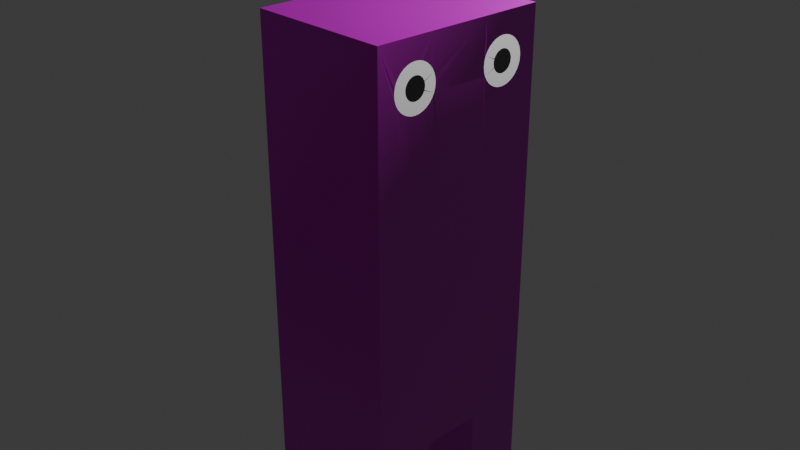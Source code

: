 # Source: box.blend  (saved by Blender 5.0.119; exported with 4.5.12 LTS)
import bpy
from mathutils import Matrix  # noqa: F401  (used for matrix-valued properties, if any)

bpy.ops.wm.read_factory_settings(use_empty=True)
scene = bpy.context.scene
scene.name = 'Scene'

# ---- collections
col_collection = bpy.data.collections.new('Collection'); scene.collection.children.link(col_collection)

# ---- images (referenced by path relative to the original .blend; pixels are not part of the script)
import os
ASSET_DIR = os.environ.get("B2B_ASSET_DIR", "")  # directory of the original .blend (textures are referenced by path, not embedded)
HERE = os.path.dirname(os.path.abspath(__file__))  # packed textures are extracted next to this script under _unpacked/

def load_image(name, relpath, width, height, colorspace="sRGB"):
    """Load a texture the original file referenced (path relative to the .blend, or extracted next to this script)."""
    p = next((c for c in (os.path.join(HERE, relpath), os.path.join(ASSET_DIR, relpath)) if relpath and os.path.exists(c)), "")
    if p:
        img = bpy.data.images.load(p, check_existing=True)
        img.name = name
    else:  # same state as the original file: an image datablock whose file is absent (Cycles renders it pink)
        img = bpy.data.images.new(name, width, height)
        img.source = "FILE"
        img.filepath = "//" + (relpath or name)
    img.colorspace_settings.name = colorspace
    return img
img_metal054a_1k_jpg_color_jpg = load_image('Metal054A_1K-JPG_Color.jpg', 'Metal054A_1K-JPG_Color.jpg', 1024, 1024, 'sRGB')
img_metal054a_1k_jpg_metalness_jpg = load_image('Metal054A_1K-JPG_Metalness.jpg', 'Metal054A_1K-JPG_Metalness.jpg', 1024, 1024, 'sRGB')
img_metal054a_1k_jpg_roughness_jpg = load_image('Metal054A_1K-JPG_Roughness.jpg', 'Metal054A_1K-JPG_Roughness.jpg', 1024, 1024, 'sRGB')
img_metal054a_1k_jpg_normalgl_jpg = load_image('Metal054A_1K-JPG_NormalGL.jpg', 'Metal054A_1K-JPG_NormalGL.jpg', 1024, 1024, 'sRGB')

# ---- materials (node trees are filled in below, after node groups)
mat_material_001 = bpy.data.materials.new('Material.001')
mat_material_001.alpha_threshold = 0.0
mat_material_001.use_backface_culling_lightprobe_volume = False
mat_material_001.roughness = 0.5
mat_material_001.line_color = (0.0, 0.0, 0.0, 1.0)
mat_material_002 = bpy.data.materials.new('Material.002')
mat_material_003 = bpy.data.materials.new('Material.003')

# ---- material node trees
mat_material_001.use_nodes = True; mat_material_001.node_tree.nodes.clear()
_N = mat_material_001.node_tree.nodes; _L = mat_material_001.node_tree.links
n0 = _N.new('ShaderNodeOutputMaterial'); n0.name = 'Material Output'; n0.location = (704, 314)
n1 = _N.new('ShaderNodeBsdfPrincipled'); n1.name = 'Principled BSDF'; n1.location = (373, 395)
n2 = _N.new('ShaderNodeTexImage'); n2.name = 'Image Texture'; n2.location = (-248, 413)
n2.image = img_metal054a_1k_jpg_color_jpg
n3 = _N.new('ShaderNodeTexImage'); n3.name = 'Image Texture.001'; n3.location = (-381, 112)
n3.image = img_metal054a_1k_jpg_metalness_jpg
n4 = _N.new('ShaderNodeTexImage'); n4.name = 'Image Texture.002'; n4.location = (-58, 42)
n4.image = img_metal054a_1k_jpg_roughness_jpg
n5 = _N.new('ShaderNodeTexImage'); n5.name = 'Image Texture.003'; n5.location = (298, -9)
n5.image = img_metal054a_1k_jpg_normalgl_jpg
n6 = _N.new('ShaderNodeNormalMap'); n6.name = 'Normal Map'; n6.location = (722, -1)
n7 = _N.new('ShaderNodeTexCoord'); n7.name = 'Texture Coordinate'; n7.location = (-681, 216)
n8 = _N.new('NodeReroute'); n8.name = 'Reroute'; n8.location = (-464, 94)
n8.width = 14
n8.socket_idname = 'NodeSocketVector'
_L.new(n1.outputs[0], n0.inputs[0])
_L.new(n2.outputs[0], n1.inputs[0])
_L.new(n3.outputs[0], n1.inputs[1])
_L.new(n4.outputs[0], n1.inputs[2])
_L.new(n5.outputs[0], n6.inputs[1])
_L.new(n6.outputs[0], n1.inputs[5])
_L.new(n8.outputs[0], n2.inputs[0])
_L.new(n8.outputs[0], n3.inputs[0])
_L.new(n8.outputs[0], n4.inputs[0])
_L.new(n8.outputs[0], n5.inputs[0])
_L.new(n7.outputs[2], n8.inputs[0])
n0.is_active_output = True
mat_material_002.use_nodes = True; mat_material_002.node_tree.nodes.clear()
_N = mat_material_002.node_tree.nodes; _L = mat_material_002.node_tree.links
n0 = _N.new('ShaderNodeBsdfPrincipled'); n0.name = 'Principled BSDF'; n0.location = (-77, 136)
n0.inputs[1].default_value = 0.1752
n0.inputs[2].default_value = 0.855
n1 = _N.new('ShaderNodeOutputMaterial'); n1.name = 'Material Output'; n1.location = (323, 136)
_L.new(n0.outputs[0], n1.inputs[0])
n1.is_active_output = True
mat_material_003.use_nodes = True; mat_material_003.node_tree.nodes.clear()
_N = mat_material_003.node_tree.nodes; _L = mat_material_003.node_tree.links
n0 = _N.new('ShaderNodeBsdfPrincipled'); n0.name = 'Principled BSDF'; n0.location = (-200, 100)
n0.inputs[0].default_value = (0.0, 0.0, 0.0, 1.0)
n0.inputs[2].default_value = 1.0
n1 = _N.new('ShaderNodeOutputMaterial'); n1.name = 'Material Output'; n1.location = (200, 100)
_L.new(n0.outputs[0], n1.inputs[0])
n1.is_active_output = True

# ---- world
world_world = bpy.data.worlds.new('World'); scene.world = world_world
world_world.use_nodes = True; world_world.node_tree.nodes.clear()
_N = world_world.node_tree.nodes; _L = world_world.node_tree.links
n0 = _N.new('ShaderNodeOutputWorld'); n0.name = 'World Output'; n0.location = (200, 100)
n1 = _N.new('ShaderNodeBackground'); n1.name = 'Background'; n1.location = (-200, 100)
n1.inputs[0].default_value = (0.05088, 0.05088, 0.05088, 1.0)
_L.new(n1.outputs[0], n0.inputs[0])
n0.is_active_output = True
world_world.color = (0.05088, 0.05088, 0.05088)
world_world.sun_shadow_jitter_overblur = 0.0

# ---- cameras
cam_camera = bpy.data.cameras.new('Camera')
cam_camera.clip_end = 100.0
cam_camera.ortho_scale = 7.314

# ---- lights
light_light = bpy.data.lights.new('Light', 'POINT')
light_light.energy = 1000.0
light_light.shadow_soft_size = 0.1

# ---- meshes
me_cube_001 = bpy.data.meshes.new('Cube.001')
me_cube_001.from_pydata([(0.7999, 1.0, 2.202), (0.7999, 1.0, -2.202), (0.7999, -1.0, 2.202), (0.7999, -1.0, -2.202), (-0.7999, 1.0, 2.202), (-0.7999, 1.0, -2.202), (-0.7999, -1.0, 2.202), (-0.7999, -1.0, -2.202), (-0.7999, 0.3333, -2.202), (-0.7999, -0.3333, -2.202), (0.7999, 0.3333, 2.202), (0.7999, -0.3333, 2.202), (-0.7999, -0.3333, 2.202), (-0.7999, 0.3333, 2.202), (0.7999, -0.3333, -2.202), (0.7999, 0.3333, -2.202), (-0.7999, -0.3333, -3.202), (-0.7999, -1.0, -3.202), (0.7999, 1.0, -3.202), (-0.7999, 1.0, -3.202), (0.7999, -1.0, -3.202), (0.7999, 0.3333, -3.202), (-0.7999, 0.3333, -3.202), (0.7999, -0.3333, -3.202), (-0.6789, -0.8114, 1.729), (-0.6789, -0.7382, 1.552), (-0.6789, -0.3846, 1.552), (-0.6789, -0.3114, 1.729), (-0.6789, -0.3846, 1.905), (-0.6789, -0.5614, 1.979), (-0.6789, -0.7382, 1.905), (0.7999, -0.6808, 1.729), (0.7999, -0.6785, 1.705), (0.7999, -0.6785, 1.752), (0.7999, -0.6717, 1.683), (0.7999, -0.6717, 1.774), (0.7999, -0.6607, 1.795), (0.7999, -0.6458, 1.644), (0.7999, -0.6458, 1.813), (0.7999, -0.6071, 1.618), (0.7999, -0.6071, 1.839), (0.7999, -0.6277, 1.629), (0.7999, -0.6277, 1.828), (0.7999, -0.6607, 1.662), (0.7999, -0.5614, 1.609), (0.7999, -0.5614, 1.848), (0.7999, -0.5157, 1.618), (0.7999, -0.5157, 1.839), (0.7999, -0.5381, 1.612), (0.7999, -0.5381, 1.846), (0.7999, -0.477, 1.813), (0.7999, -0.4622, 1.662), (0.7999, -0.448, 1.689), (0.7999, -0.448, 1.768), (0.7999, -0.4622, 1.795), (0.7999, -0.4951, 1.629), (0.7999, -0.477, 1.644), (0.7999, -0.4951, 1.828), (0.7999, -0.5847, 1.846), (0.7999, -0.5847, 1.612), (0.7999, 0.477, 1.813), (0.7999, 0.4951, 1.828), (0.7999, 0.5157, 1.618), (0.7999, 0.5157, 1.839), (0.7999, 0.5847, 1.612), (0.7999, 0.5847, 1.846), (0.7999, 0.5614, 1.609), (0.7999, 0.5614, 1.848), (0.7999, 0.5381, 1.612), (0.7999, 0.5381, 1.846), (0.7999, 0.6277, 1.629), (0.7999, 0.6458, 1.813), (0.7999, 0.6458, 1.644), (0.7999, 0.6277, 1.828), (0.7999, 0.6717, 1.683), (0.7999, 0.6717, 1.774), (0.7999, 0.6808, 1.729), (0.7999, 0.6785, 1.705), (0.7999, 0.6785, 1.752), (0.7999, 0.6607, 1.662), (0.7999, 0.6607, 1.795), (0.7999, 0.6071, 1.839), (0.7999, 0.6071, 1.618), (0.7999, 0.4622, 1.795), (0.7999, 0.448, 1.689), (0.7999, 0.4622, 1.662), (0.7999, 0.448, 1.768), (0.7999, 0.477, 1.644), (0.7999, 0.4951, 1.629), (0.7999, 0.442, 1.729), (0.7999, 0.4443, 1.705), (0.7999, 0.4443, 1.752), (0.7999, 0.4511, 1.774), (0.7999, 0.4511, 1.683), (0.7999, -0.4511, 1.774), (0.7999, -0.442, 1.729), (0.7999, -0.4443, 1.705), (0.7999, -0.4443, 1.752), (0.7999, -0.4511, 1.683), (0.7999, 0.3535, 1.59), (0.7999, 0.3846, 1.552), (0.7999, 0.3333, 1.628), (0.7999, 0.3535, 1.867), (0.7999, 0.3333, 1.83), (0.7999, 0.3846, 1.905), (0.7999, 0.4225, 1.936), (0.7999, 0.4657, 1.96), (0.7999, 0.5126, 1.974), (0.7999, 0.5614, 1.979), (0.7999, 0.6102, 1.974), (0.7999, 0.6571, 1.96), (0.7999, 0.7003, 1.936), (0.7999, 0.7382, 1.905), (0.7999, 0.7693, 1.867), (0.7999, 0.7924, 1.824), (0.7999, 0.8066, 1.777), (0.7999, 0.8114, 1.729), (0.7999, 0.8066, 1.68), (0.7999, 0.7924, 1.633), (0.7999, 0.7693, 1.59), (0.7999, 0.7382, 1.552), (0.7999, 0.7003, 1.521), (0.7999, 0.6571, 1.498), (0.7999, 0.6102, 1.483), (0.7999, 0.5614, 1.479), (0.7999, 0.5126, 1.483), (0.7999, 0.4657, 1.498), (0.7999, 0.4225, 1.521), (0.7999, 0.3304, 1.824), (0.7999, 0.3304, 1.633), (0.7999, 0.3162, 1.68), (0.7999, 0.3114, 1.729), (0.7999, 0.3162, 1.777), (0.7999, -0.3333, 1.83), (0.7999, -0.3535, 1.867), (0.7999, -0.3535, 1.59), (0.7999, -0.3333, 1.628), (0.7999, -0.3846, 1.552), (0.7999, -0.4225, 1.521), (0.7999, -0.4657, 1.498), (0.7999, -0.5126, 1.483), (0.7999, -0.5614, 1.479), (0.7999, -0.6102, 1.483), (0.7999, -0.6571, 1.498), (0.7999, -0.7003, 1.521), (0.7999, -0.7382, 1.552), (0.7999, -0.7693, 1.59), (0.7999, -0.7924, 1.633), (0.7999, -0.8066, 1.68), (0.7999, -0.8114, 1.729), (0.7999, -0.8066, 1.777), (0.7999, -0.7924, 1.824), (0.7999, -0.7693, 1.867), (0.7999, -0.7382, 1.905), (0.7999, -0.7003, 1.936), (0.7999, -0.6571, 1.96), (0.7999, -0.6102, 1.974), (0.7999, -0.5614, 1.979), (0.7999, -0.5126, 1.974), (0.7999, -0.4657, 1.96), (0.7999, -0.4225, 1.936), (0.7999, -0.3846, 1.905), (0.7999, -0.3304, 1.824), (0.7999, -0.3162, 1.777), (0.7999, -0.3114, 1.729), (0.7999, -0.3162, 1.68), (0.7999, -0.3304, 1.633)], [], [(11, 12, 6, 2), (3, 2, 6, 7), (8, 13, 4, 5), (8, 5, 19, 22), (133, 11, 2, 3, 14, 136, 135, 137, 138, 139, 140, 141, 142, 143, 144, 145, 146, 147, 148, 149, 150, 151, 152, 153, 154, 155, 156, 157, 158, 159, 160, 161, 134), (5, 4, 0, 1), (99, 101, 15, 1, 0, 10, 103, 102, 104, 105, 106, 107, 108, 109, 110, 111, 112, 113, 114, 115, 116, 117, 118, 119, 120, 121, 122, 123, 124, 125, 126, 127, 100), (103, 10, 11, 133, 162, 163, 164, 165, 166, 136, 14, 15, 101, 129, 130, 131, 132, 128), (9, 14, 23, 16), (8, 15, 14, 9), (7, 6, 12, 9), (9, 12, 13, 8), (0, 4, 13, 10), (10, 13, 12, 11), (16, 23, 20, 17), (19, 18, 21, 22), (5, 1, 18, 19), (3, 7, 17, 20), (15, 8, 22, 21), (7, 9, 16, 17), (1, 15, 21, 18), (14, 3, 20, 23), (26, 27, 28, 29, 30, 24, 25), (56, 51, 52, 53, 54, 50, 57, 47, 49, 45, 58, 40, 42, 38, 36, 35, 33, 31, 32, 34, 43, 37, 41, 39, 59, 44, 48, 46, 55), (87, 88, 62, 68, 66, 64, 82, 70, 72, 79, 74, 77, 76, 78, 75, 80, 71, 73, 81, 65, 67, 69, 63, 61, 60, 83, 86, 84, 85), (91, 89, 90, 93, 84, 86, 92), (97, 94, 53, 52, 98, 96, 95), (87, 85, 99, 100), (85, 84, 101, 99), (86, 83, 102, 103), (83, 60, 104, 102), (60, 61, 105, 104), (61, 63, 106, 105), (63, 69, 107, 106), (69, 67, 108, 107), (67, 65, 109, 108), (65, 81, 110, 109), (81, 73, 111, 110), (73, 71, 112, 111), (71, 80, 113, 112), (80, 75, 114, 113), (75, 78, 115, 114), (78, 76, 116, 115), (76, 77, 117, 116), (77, 74, 118, 117), (74, 79, 119, 118), (79, 72, 120, 119), (72, 70, 121, 120), (70, 82, 122, 121), (82, 64, 123, 122), (64, 66, 124, 123), (66, 68, 125, 124), (68, 62, 126, 125), (62, 88, 127, 126), (88, 87, 100, 127), (92, 86, 103, 128), (84, 93, 129, 101), (93, 90, 130, 129), (90, 89, 131, 130), (89, 91, 132, 131), (91, 92, 128, 132), (54, 53, 133, 134), (52, 51, 135, 136), (51, 56, 137, 135), (56, 55, 138, 137), (55, 46, 139, 138), (46, 48, 140, 139), (48, 44, 141, 140), (44, 59, 142, 141), (59, 39, 143, 142), (39, 41, 144, 143), (41, 37, 145, 144), (37, 43, 146, 145), (43, 34, 147, 146), (34, 32, 148, 147), (32, 31, 149, 148), (31, 33, 150, 149), (33, 35, 151, 150), (35, 36, 152, 151), (36, 38, 153, 152), (38, 42, 154, 153), (42, 40, 155, 154), (40, 58, 156, 155), (58, 45, 157, 156), (45, 49, 158, 157), (49, 47, 159, 158), (47, 57, 160, 159), (57, 50, 161, 160), (50, 54, 134, 161), (53, 94, 162, 133), (94, 97, 163, 162), (97, 95, 164, 163), (95, 96, 165, 164), (96, 98, 166, 165), (98, 52, 136, 166)])
me_cube_001.polygons.foreach_set('material_index', [0, 0, 0, 0, 0, 0, 0, 0, 0, 0, 0, 0, 0, 0, 0, 0, 0, 0, 0, 0, 0, 0, 0, 2, 2, 2, 2, 1, 1, 1, 1, 1, 1, 1, 1, 1, 1, 1, 1, 1, 1, 1, 1, 1, 1, 1, 1, 1, 1, 1, 1, 1, 1, 1, 1, 1, 1, 1, 1, 1, 1, 1, 1, 1, 1, 1, 1, 1, 1, 1, 1, 1, 1, 1, 1, 1, 1, 1, 1, 1, 1, 1, 1, 1, 1, 1, 1, 1, 1, 1, 1, 1, 1, 1, 1])
_uv = me_cube_001.uv_layers.new(name='UVMap')
_uv.uv.foreach_set('vector', [0.648, 0.4383, 0.352, 0.4383, 0.352, 0.315, 0.648, 0.315, 0.648, 0.2912, 0.648, 1.106, 0.352, 1.106, 0.352, 0.2912, 0.5617, 0.2912, 0.5617, 1.106, 0.685, 1.106, 0.685, 0.2912, 0.5617, 0.2912, 0.685, 0.2912, 0.685, 0.1061, 0.5617, 0.1061, 0.4383, 1.037, 0.4383, 1.106, 0.315, 1.106, 0.315, 0.2912, 0.4383, 0.2912, 0.4383, 0.9998, 0.4346, 0.9928, 0.4288, 0.9858, 0.4218, 0.98, 0.4138, 0.9757, 0.4051, 0.9731, 0.3961, 0.9722, 0.3871, 0.9731, 0.3784, 0.9757, 0.3704, 0.98, 0.3634, 0.9858, 0.3577, 0.9928, 0.3534, 1.001, 0.3508, 1.009, 0.3499, 1.018, 0.3508, 1.028, 0.3534, 1.036, 0.3577, 1.044, 0.3634, 1.051, 0.3704, 1.057, 0.3784, 1.061, 0.3871, 1.064, 0.3961, 1.065, 0.4051, 1.064, 0.4138, 1.061, 0.4218, 1.057, 0.4288, 1.051, 0.4346, 1.044, 0.352, 0.2912, 0.352, 1.106, 0.648, 1.106, 0.648, 0.2912, 0.5654, 0.9928, 0.5617, 0.9998, 0.5617, 0.2912, 0.685, 0.2912, 0.685, 1.106, 0.5617, 1.106, 0.5617, 1.037, 0.5654, 1.044, 0.5712, 1.051, 0.5782, 1.057, 0.5862, 1.061, 0.5949, 1.064, 0.6039, 1.065, 0.6129, 1.064, 0.6216, 1.061, 0.6296, 1.057, 0.6366, 1.051, 0.6423, 1.044, 0.6466, 1.036, 0.6492, 1.028, 0.6501, 1.018, 0.6492, 1.009, 0.6466, 1.001, 0.6423, 0.9928, 0.6366, 0.9858, 0.6296, 0.98, 0.6216, 0.9757, 0.6129, 0.9731, 0.6039, 0.9722, 0.5949, 0.9731, 0.5862, 0.9757, 0.5782, 0.98, 0.5712, 0.9858, 0.5617, 1.037, 0.5617, 1.106, 0.4383, 1.106, 0.4383, 1.037, 0.4389, 1.036, 0.4415, 1.028, 0.4424, 1.018, 0.4415, 1.009, 0.4389, 1.001, 0.4383, 0.9998, 0.4383, 0.2912, 0.5617, 0.2912, 0.5617, 0.9998, 0.5611, 1.001, 0.5585, 1.009, 0.5576, 1.018, 0.5585, 1.028, 0.5611, 1.036, 0.352, 0.2912, 0.648, 0.2912, 0.648, 0.1061, 0.352, 0.1061, 0.352, 0.5617, 0.648, 0.5617, 0.648, 0.4383, 0.352, 0.4383, 0.315, 0.2912, 0.315, 1.106, 0.4383, 1.106, 0.4383, 0.2912, 0.4383, 0.2912, 0.4383, 1.106, 0.5617, 1.106, 0.5617, 0.2912, 0.648, 0.685, 0.352, 0.685, 0.352, 0.5617, 0.648, 0.5617, 0.648, 0.5617, 0.352, 0.5617, 0.352, 0.4383, 0.648, 0.4383, 0.352, 0.4383, 0.648, 0.4383, 0.648, 0.315, 0.352, 0.315, 0.352, 0.685, 0.648, 0.685, 0.648, 0.5617, 0.352, 0.5617, 0.352, 0.2912, 0.648, 0.2912, 0.648, 0.1061, 0.352, 0.1061, 0.648, 0.2912, 0.352, 0.2912, 0.352, 0.1061, 0.648, 0.1061, 0.648, 0.2912, 0.352, 0.2912, 0.352, 0.1061, 0.648, 0.1061, 0.315, 0.2912, 0.4383, 0.2912, 0.4383, 0.1061, 0.315, 0.1061, 0.685, 0.2912, 0.5617, 0.2912, 0.5617, 0.1061, 0.685, 0.1061, 0.4383, 0.2912, 0.315, 0.2912, 0.315, 0.1061, 0.4383, 0.1061, 0.9197, 0.08029, 0.75, 0.01, 0.5803, 0.08029, 0.51, 0.25, 0.5803, 0.4197, 0.75, 0.49, 0.9197, 0.4197, 0.4117, 1.003, 0.4145, 1.006, 0.4171, 1.011, 0.4171, 1.026, 0.4145, 1.031, 0.4117, 1.034, 0.4084, 1.037, 0.4046, 1.039, 0.4004, 1.04, 0.3961, 1.041, 0.3918, 1.04, 0.3877, 1.039, 0.3838, 1.037, 0.3805, 1.034, 0.3778, 1.031, 0.3757, 1.027, 0.3745, 1.023, 0.374, 1.018, 0.3745, 1.014, 0.3757, 1.01, 0.3778, 1.006, 0.3805, 1.003, 0.3838, 1.0, 0.3877, 0.9981, 0.3918, 0.9968, 0.3961, 0.9964, 0.4004, 0.9968, 0.4046, 0.9981, 0.4084, 1.0, 0.5883, 1.003, 0.5916, 1.0, 0.5954, 0.9981, 0.5996, 0.9968, 0.6039, 0.9964, 0.6082, 0.9968, 0.6123, 0.9981, 0.6162, 1.0, 0.6195, 1.003, 0.6222, 1.006, 0.6243, 1.01, 0.6255, 1.014, 0.626, 1.018, 0.6255, 1.023, 0.6243, 1.027, 0.6222, 1.031, 0.6195, 1.034, 0.6162, 1.037, 0.6123, 1.039, 0.6082, 1.04, 0.6039, 1.041, 0.5996, 1.04, 0.5954, 1.039, 0.5916, 1.037, 0.5883, 1.034, 0.5855, 1.031, 0.5829, 1.026, 0.5829, 1.011, 0.5855, 1.006, 0.5822, 1.023, 0.5818, 1.018, 0.5822, 1.014, 0.5835, 1.01, 0.5829, 1.011, 0.5829, 1.026, 0.5835, 1.027, 0.4178, 1.023, 0.4165, 1.027, 0.4171, 1.026, 0.4171, 1.011, 0.4165, 1.01, 0.4178, 1.014, 0.4182, 1.018, 0.5883, 1.003, 0.5855, 1.006, 0.5654, 0.9928, 0.5712, 0.9858, 0.5855, 1.006, 0.5829, 1.011, 0.5617, 0.9998, 0.5654, 0.9928, 0.5829, 1.026, 0.5855, 1.031, 0.5654, 1.044, 0.5617, 1.037, 0.5855, 1.031, 0.5883, 1.034, 0.5712, 1.051, 0.5654, 1.044, 0.5883, 1.034, 0.5916, 1.037, 0.5782, 1.057, 0.5712, 1.051, 0.5916, 1.037, 0.5954, 1.039, 0.5862, 1.061, 0.5782, 1.057, 0.5954, 1.039, 0.5996, 1.04, 0.5949, 1.064, 0.5862, 1.061, 0.5996, 1.04, 0.6039, 1.041, 0.6039, 1.065, 0.5949, 1.064, 0.6039, 1.041, 0.6082, 1.04, 0.6129, 1.064, 0.6039, 1.065, 0.6082, 1.04, 0.6123, 1.039, 0.6216, 1.061, 0.6129, 1.064, 0.6123, 1.039, 0.6162, 1.037, 0.6296, 1.057, 0.6216, 1.061, 0.6162, 1.037, 0.6195, 1.034, 0.6366, 1.051, 0.6296, 1.057, 0.6195, 1.034, 0.6222, 1.031, 0.6423, 1.044, 0.6366, 1.051, 0.6222, 1.031, 0.6243, 1.027, 0.6466, 1.036, 0.6423, 1.044, 0.6243, 1.027, 0.6255, 1.023, 0.6492, 1.028, 0.6466, 1.036, 0.6255, 1.023, 0.626, 1.018, 0.6501, 1.018, 0.6492, 1.028, 0.626, 1.018, 0.6255, 1.014, 0.6492, 1.009, 0.6501, 1.018, 0.6255, 1.014, 0.6243, 1.01, 0.6466, 1.001, 0.6492, 1.009, 0.6243, 1.01, 0.6222, 1.006, 0.6423, 0.9928, 0.6466, 1.001, 0.6222, 1.006, 0.6195, 1.003, 0.6366, 0.9858, 0.6423, 0.9928, 0.6195, 1.003, 0.6162, 1.0, 0.6296, 0.98, 0.6366, 0.9858, 0.6162, 1.0, 0.6123, 0.9981, 0.6216, 0.9757, 0.6296, 0.98, 0.6123, 0.9981, 0.6082, 0.9968, 0.6129, 0.9731, 0.6216, 0.9757, 0.6082, 0.9968, 0.6039, 0.9964, 0.6039, 0.9722, 0.6129, 0.9731, 0.6039, 0.9964, 0.5996, 0.9968, 0.5949, 0.9731, 0.6039, 0.9722, 0.5996, 0.9968, 0.5954, 0.9981, 0.5862, 0.9757, 0.5949, 0.9731, 0.5954, 0.9981, 0.5916, 1.0, 0.5782, 0.98, 0.5862, 0.9757, 0.5916, 1.0, 0.5883, 1.003, 0.5712, 0.9858, 0.5782, 0.98, 0.5835, 1.027, 0.5829, 1.026, 0.5617, 1.037, 0.5611, 1.036, 0.5829, 1.011, 0.5835, 1.01, 0.5611, 1.001, 0.5617, 0.9998, 0.5835, 1.01, 0.5822, 1.014, 0.5585, 1.009, 0.5611, 1.001, 0.5822, 1.014, 0.5818, 1.018, 0.5576, 1.018, 0.5585, 1.009, 0.5818, 1.018, 0.5822, 1.023, 0.5585, 1.028, 0.5576, 1.018, 0.5822, 1.023, 0.5835, 1.027, 0.5611, 1.036, 0.5585, 1.028, 0.4145, 1.031, 0.4171, 1.026, 0.4383, 1.037, 0.4346, 1.044, 0.4171, 1.011, 0.4145, 1.006, 0.4346, 0.9928, 0.4383, 0.9998, 0.4145, 1.006, 0.4117, 1.003, 0.4288, 0.9858, 0.4346, 0.9928, 0.4117, 1.003, 0.4084, 1.0, 0.4218, 0.98, 0.4288, 0.9858, 0.4084, 1.0, 0.4046, 0.9981, 0.4138, 0.9757, 0.4218, 0.98, 0.4046, 0.9981, 0.4004, 0.9968, 0.4051, 0.9731, 0.4138, 0.9757, 0.4004, 0.9968, 0.3961, 0.9964, 0.3961, 0.9722, 0.4051, 0.9731, 0.3961, 0.9964, 0.3918, 0.9968, 0.3871, 0.9731, 0.3961, 0.9722, 0.3918, 0.9968, 0.3877, 0.9981, 0.3784, 0.9757, 0.3871, 0.9731, 0.3877, 0.9981, 0.3838, 1.0, 0.3704, 0.98, 0.3784, 0.9757, 0.3838, 1.0, 0.3805, 1.003, 0.3634, 0.9858, 0.3704, 0.98, 0.3805, 1.003, 0.3778, 1.006, 0.3577, 0.9928, 0.3634, 0.9858, 0.3778, 1.006, 0.3757, 1.01, 0.3534, 1.001, 0.3577, 0.9928, 0.3757, 1.01, 0.3745, 1.014, 0.3508, 1.009, 0.3534, 1.001, 0.3745, 1.014, 0.374, 1.018, 0.3499, 1.018, 0.3508, 1.009, 0.374, 1.018, 0.3745, 1.023, 0.3508, 1.028, 0.3499, 1.018, 0.3745, 1.023, 0.3757, 1.027, 0.3534, 1.036, 0.3508, 1.028, 0.3757, 1.027, 0.3778, 1.031, 0.3577, 1.044, 0.3534, 1.036, 0.3778, 1.031, 0.3805, 1.034, 0.3634, 1.051, 0.3577, 1.044, 0.3805, 1.034, 0.3838, 1.037, 0.3704, 1.057, 0.3634, 1.051, 0.3838, 1.037, 0.3877, 1.039, 0.3784, 1.061, 0.3704, 1.057, 0.3877, 1.039, 0.3918, 1.04, 0.3871, 1.064, 0.3784, 1.061, 0.3918, 1.04, 0.3961, 1.041, 0.3961, 1.065, 0.3871, 1.064, 0.3961, 1.041, 0.4004, 1.04, 0.4051, 1.064, 0.3961, 1.065, 0.4004, 1.04, 0.4046, 1.039, 0.4138, 1.061, 0.4051, 1.064, 0.4046, 1.039, 0.4084, 1.037, 0.4218, 1.057, 0.4138, 1.061, 0.4084, 1.037, 0.4117, 1.034, 0.4288, 1.051, 0.4218, 1.057, 0.4117, 1.034, 0.4145, 1.031, 0.4346, 1.044, 0.4288, 1.051, 0.4171, 1.026, 0.4165, 1.027, 0.4389, 1.036, 0.4383, 1.037, 0.4165, 1.027, 0.4178, 1.023, 0.4415, 1.028, 0.4389, 1.036, 0.4178, 1.023, 0.4182, 1.018, 0.4424, 1.018, 0.4415, 1.028, 0.4182, 1.018, 0.4178, 1.014, 0.4415, 1.009, 0.4424, 1.018, 0.4178, 1.014, 0.4165, 1.01, 0.4389, 1.001, 0.4415, 1.009, 0.4165, 1.01, 0.4171, 1.011, 0.4383, 0.9998, 0.4389, 1.001])
me_cube_001.materials.append(mat_material_001)
me_cube_001.materials.append(mat_material_002)
me_cube_001.materials.append(mat_material_003)
me_cube_001.use_mirror_vertex_groups = False
me_cube_001.update()

# ---- objects
ob_light = bpy.data.objects.new('Light', light_light)
ob_camera = bpy.data.objects.new('Camera', cam_camera)
ob_cube_001 = bpy.data.objects.new('Cube.001', me_cube_001)

# ---- transforms, parenting, visibility, modifiers, constraints
ob_light.location = (4.076, 1.005, 5.904)
ob_light.rotation_euler = (0.6503, 0.05522, 1.866)
ob_light.lock_rotations_4d = False
ob_light.empty_display_type = 'ARROWS'
ob_light.color = (0.0, 0.0, 0.0, 0.0)
ob_light.lineart.crease_threshold = 0.0
ob_camera.location = (7.359, -6.926, 4.958)
ob_camera.rotation_euler = (1.109, 0.0, 0.8149)
ob_camera.lock_rotations_4d = False
ob_camera.empty_display_type = 'ARROWS'
ob_camera.color = (0.0, 0.0, 0.0, 0.0)
ob_camera.display_type = 'WIRE'
ob_camera.lineart.crease_threshold = 0.0
ob_cube_001.location = (0.0, 0.0, 0.0)
ob_cube_001.lock_rotations_4d = False
ob_cube_001.empty_display_type = 'ARROWS'
ob_cube_001.lineart.crease_threshold = 0.0

# ---- collection membership
col_collection.objects.link(ob_light)
col_collection.objects.link(ob_camera)
col_collection.objects.link(ob_cube_001)

# ---- scene / render settings (as saved in the file)
scene.camera = ob_camera
scene.frame_start = 1; scene.frame_end = 250; scene.frame_set(248)
scene.render.engine = 'BLENDER_EEVEE_NEXT'
scene.render.bake_bias = 0.0
scene.render.bake_samples = 0
scene.cycles.sampling_pattern = 'TABULATED_SOBOL'
scene.eevee.use_volume_custom_range = False
bpy.context.view_layer.update()
